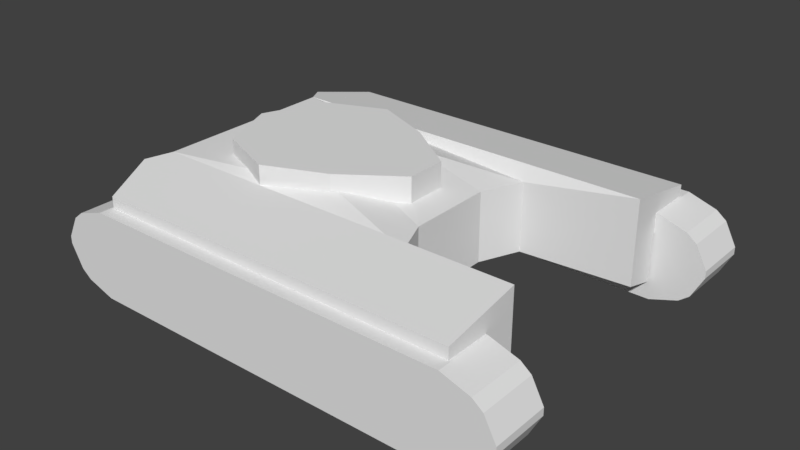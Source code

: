 # Source: VEHICLE_TANK.blend  (saved by Blender 2.79.0; exported with 4.5.12 LTS)
import bpy
from mathutils import Matrix  # noqa: F401  (used for matrix-valued properties, if any)

bpy.ops.wm.read_factory_settings(use_empty=True)
scene = bpy.context.scene
scene.name = 'Scene'

# ---- collections
col_collection_1 = bpy.data.collections.new('Collection 1'); scene.collection.children.link(col_collection_1)

# ---- materials (node trees are filled in below, after node groups)
mat_material = bpy.data.materials.new('Material')
mat_material.alpha_threshold = 0.0
mat_material.use_transparent_shadow = False
mat_material.roughness = 0.5
mat_material.line_color = (0.0, 0.0, 0.0, 1.0)

# ---- material node trees

# ---- world
world_world = bpy.data.worlds.new('World'); scene.world = world_world
world_world.color = (0.05088, 0.05088, 0.05088)
world_world.use_sun_shadow = False
world_world.sun_shadow_jitter_overblur = 0.0
world_world.cycles.sampling_method = 'MANUAL'

# ---- meshes
me_cube_001 = bpy.data.meshes.new('Cube.001')
me_cube_001.from_pydata([(3.923, 0.6654, -1.0), (2.354, 0.6654, -1.0), (0.7846, 0.6654, -1.0), (-0.7846, 0.6654, -1.0), (-2.354, 0.6654, -1.0), (-3.923, 0.6654, -1.0), (-3.923, 0.6654, 1.0), (-2.354, 0.6654, 1.0), (-0.7846, 0.6654, 1.0), (0.7846, 0.6654, 1.0), (2.354, 0.6654, 1.0), (3.923, 0.6654, 1.0), (-3.923, -0.6654, -1.0), (-2.354, -0.6654, -1.0), (-0.7846, -0.6654, -1.0), (0.7846, -0.6654, -1.0), (2.354, -0.6654, -1.0), (3.923, -0.6654, -1.0), (3.923, -0.6654, 1.0), (2.354, -0.6654, 1.0), (0.7846, -0.6654, 1.0), (-0.7846, -0.6654, 1.0), (-2.354, -0.6654, 1.0), (-3.923, -0.6654, 1.0), (-5.492, -0.6654, -0.08463), (-5.221, -0.6654, -0.6015), (-4.987, -0.6654, -0.7859), (-4.331, -0.6654, -1.0), (-4.331, -0.6654, 1.0), (-4.987, -0.6654, 0.7859), (-5.221, -0.6654, 0.6015), (-5.492, -0.6654, 0.08463), (-4.331, 0.6654, -1.0), (-4.987, 0.6654, -0.7859), (-5.221, 0.6654, -0.6015), (-5.492, 0.6654, -0.08463), (-5.492, 0.6654, 0.08463), (-5.221, 0.6654, 0.6015), (-4.987, 0.6654, 0.7859), (-4.331, 0.6654, 1.0), (4.331, -0.6654, -1.0), (4.987, -0.6654, -0.7859), (5.221, -0.6654, -0.6015), (5.492, -0.6654, -0.08463), (5.492, -0.6654, 0.08463), (5.221, -0.6654, 0.6015), (4.987, -0.6654, 0.7859), (4.331, -0.6654, 1.0), (5.492, 0.6654, -0.08463), (5.221, 0.6654, -0.6015), (4.987, 0.6654, -0.7859), (4.331, 0.6654, -1.0), (4.331, 0.6654, 1.0), (4.987, 0.6654, 0.7859), (5.221, 0.6654, 0.6015), (5.492, 0.6654, 0.08463)], [], [(32, 5, 12, 27), (48, 55, 44, 43), (32, 33, 34, 35, 36, 37, 38, 39, 6, 5), (53, 46, 45, 54), (41, 50, 49, 42), (11, 10, 19, 18), (10, 9, 20, 19), (9, 8, 21, 20), (8, 7, 22, 21), (7, 6, 23, 22), (12, 23, 28, 29, 30, 31, 24, 25, 26, 27), (5, 4, 13, 12), (4, 3, 14, 13), (3, 2, 15, 14), (2, 1, 16, 15), (1, 0, 17, 16), (0, 11, 52, 53, 54, 55, 48, 49, 50, 51), (17, 18, 19, 16), (16, 19, 20, 15), (15, 20, 21, 14), (14, 21, 22, 13), (13, 22, 23, 12), (40, 41, 42, 43, 44, 45, 46, 47, 18, 17), (5, 6, 7, 4), (4, 7, 8, 3), (3, 8, 9, 2), (2, 9, 10, 1), (1, 10, 11, 0), (24, 31, 36, 35), (6, 39, 28, 23), (0, 51, 40, 17), (52, 11, 18, 47), (29, 38, 37, 30), (32, 27, 26, 33), (24, 35, 34, 25), (28, 39, 38, 29), (36, 31, 30, 37), (40, 51, 50, 41), (48, 43, 42, 49), (52, 47, 46, 53), (44, 55, 54, 45), (33, 26, 25, 34)])
_uv = me_cube_001.uv_layers.new(name='UVMap')
_uv.uv.foreach_set('vector', [0.0, 0.0, 1.0, 0.0, 1.0, 1.0, 0.0, 1.0, 0.0, 0.0, 1.0, 0.0, 1.0, 1.0, 0.0, 1.0, 0.5, 1.0, 0.7939, 0.9045, 0.9755, 0.6545, 0.9755, 0.3455, 0.7939, 0.09549, 0.5, 0.0, 0.2061, 0.09549, 0.02447, 0.3455, 0.02447, 0.6545, 0.2061, 0.9045, 0.0, 0.0, 1.0, 0.0, 1.0, 1.0, 0.0, 1.0, 0.0, 0.0, 1.0, 0.0, 1.0, 1.0, 0.0, 1.0, 0.0, 0.0, 1.0, 0.0, 1.0, 1.0, 0.0, 1.0, 0.0, 0.0, 1.0, 0.0, 1.0, 1.0, 0.0, 1.0, 0.0, 0.0, 1.0, 0.0, 1.0, 1.0, 0.0, 1.0, 0.0, 0.0, 1.0, 0.0, 1.0, 1.0, 0.0, 1.0, 0.0, 0.0, 1.0, 0.0, 1.0, 1.0, 0.0, 1.0, 0.5, 1.0, 0.7939, 0.9045, 0.9755, 0.6545, 0.9755, 0.3455, 0.7939, 0.09549, 0.5, 0.0, 0.2061, 0.09549, 0.02447, 0.3455, 0.02447, 0.6545, 0.2061, 0.9045, 0.0, 0.0, 1.0, 0.0, 1.0, 1.0, 0.0, 1.0, 0.0, 0.0, 1.0, 0.0, 1.0, 1.0, 0.0, 1.0, 0.0, 0.0, 1.0, 0.0, 1.0, 1.0, 0.0, 1.0, 0.0, 0.0, 1.0, 0.0, 1.0, 1.0, 0.0, 1.0, 0.0, 0.0, 1.0, 0.0, 1.0, 1.0, 0.0, 1.0, 0.5, 1.0, 0.7939, 0.9045, 0.9755, 0.6545, 0.9755, 0.3455, 0.7939, 0.09549, 0.5, 0.0, 0.2061, 0.09549, 0.02447, 0.3455, 0.02447, 0.6545, 0.2061, 0.9045, 0.0, 0.0, 1.0, 0.0, 1.0, 1.0, 0.0, 1.0, 0.0, 0.0, 1.0, 0.0, 1.0, 1.0, 0.0, 1.0, 0.0, 0.0, 1.0, 0.0, 1.0, 1.0, 0.0, 1.0, 0.0, 0.0, 1.0, 0.0, 1.0, 1.0, 0.0, 1.0, 0.0, 0.0, 1.0, 0.0, 1.0, 1.0, 0.0, 1.0, 0.5, 1.0, 0.7939, 0.9045, 0.9755, 0.6545, 0.9755, 0.3455, 0.7939, 0.09549, 0.5, 0.0, 0.2061, 0.09549, 0.02447, 0.3455, 0.02447, 0.6545, 0.2061, 0.9045, 0.0, 0.0, 1.0, 0.0, 1.0, 1.0, 0.0, 1.0, 0.0, 0.0, 1.0, 0.0, 1.0, 1.0, 0.0, 1.0, 0.0, 0.0, 1.0, 0.0, 1.0, 1.0, 0.0, 1.0, 0.0, 0.0, 1.0, 0.0, 1.0, 1.0, 0.0, 1.0, 0.0, 0.0, 1.0, 0.0, 1.0, 1.0, 0.0, 1.0, 0.0, 0.0, 1.0, 0.0, 1.0, 1.0, 0.0, 1.0, 0.0, 0.0, 1.0, 0.0, 1.0, 1.0, 0.0, 1.0, 0.0, 0.0, 1.0, 0.0, 1.0, 1.0, 0.0, 1.0, 0.0, 0.0, 1.0, 0.0, 1.0, 1.0, 0.0, 1.0, 0.0, 0.0, 1.0, 0.0, 1.0, 1.0, 0.0, 1.0, 0.0, 0.0, 1.0, 0.0, 1.0, 1.0, 0.0, 1.0, 0.0, 0.0, 1.0, 0.0, 1.0, 1.0, 0.0, 1.0, 0.0, 0.0, 1.0, 0.0, 1.0, 1.0, 0.0, 1.0, 0.0, 0.0, 1.0, 0.0, 1.0, 1.0, 0.0, 1.0, 0.0, 0.0, 1.0, 0.0, 1.0, 1.0, 0.0, 1.0, 0.0, 0.0, 1.0, 0.0, 1.0, 1.0, 0.0, 1.0, 0.0, 0.0, 1.0, 0.0, 1.0, 1.0, 0.0, 1.0, 0.0, 0.0, 1.0, 0.0, 1.0, 1.0, 0.0, 1.0, 0.0, 0.0, 1.0, 0.0, 1.0, 1.0, 0.0, 1.0])
me_cube_001.use_remesh_preserve_volume = False
me_cube_001.use_remesh_preserve_attributes = False
me_cube_001.use_mirror_vertex_groups = False
me_cube_001.update()
me_cube = bpy.data.meshes.new('Cube')
me_cube.from_pydata([(4.285, 3.939, 2.199), (4.285, -3.939, 2.199), (-4.285, -3.939, 2.199), (-4.285, 3.939, 2.199), (4.285, 2.143, 0.5591), (4.285, -2.143, 0.5591), (4.285, 2.143, 2.531), (4.285, -2.143, 2.531), (-1.483, 4.909e-07, 0.5591), (-1.483, -9.676e-07, 2.531), (1.702, 1.953, 0.5591), (1.304, 1.011, 0.5591), (-0.6443, 1.282, 0.5591), (1.304, -1.011, 0.5591), (1.702, -1.953, 0.5591), (-0.6443, -1.282, 0.5591), (1.702, -1.953, 2.199), (1.304, -1.011, 2.199), (-0.6443, -1.282, 2.531), (1.304, 1.011, 2.199), (1.702, 1.953, 2.199), (-0.6443, 1.282, 2.531), (4.285, 2.879, 0.3597), (4.285, -2.879, 0.3597), (-4.285, -2.879, 0.3597), (-4.285, 2.879, 0.3597), (4.285, 2.886, 1.468), (4.285, 3.939, 1.894), (4.285, -3.939, 1.894), (4.285, -2.886, 1.468), (-4.285, -2.886, 1.468), (-4.285, -3.939, 1.894), (-4.285, 3.939, 1.894), (-4.285, 2.886, 1.468), (-5.05, -2.143, 1.123), (-4.486, -2.143, 0.5591), (-4.651, -2.527, 0.4551), (-5.05, 1.056e-06, 1.123), (-4.486, 1.081e-06, 0.5591), (-4.486, 2.143, 0.5591), (-5.05, 2.143, 1.123), (-4.651, 2.527, 0.4551), (-4.486, -2.143, 2.531), (-5.05, -2.143, 1.967), (-4.832, -2.654, 2.436), (-4.486, 4.494e-07, 2.531), (-5.05, 8.516e-07, 1.967), (-5.05, 2.143, 1.967), (-4.486, 2.143, 2.531), (-4.832, 2.654, 2.436), (-2.02, 1.981, 2.175), (-2.02, 1.981, 2.879), (-0.6192, 1.401, 2.175), (-0.6192, 1.401, 2.879), (-0.6192, -1.401, 2.175), (-0.6192, -1.401, 2.879), (-2.02, -1.981, 2.175), (-2.02, -1.981, 2.879), (-3.421, -1.401, 2.175), (-3.421, -1.401, 2.879), (-4.001, 1.767e-08, 2.175), (-4.001, 1.767e-08, 2.879), (-3.421, 1.401, 2.175), (-3.421, 1.401, 2.879), (0.6875, 0.472, 2.175), (0.6875, -0.472, 2.175), (0.6875, -0.472, 2.879), (0.6875, 0.472, 2.879)], [], [(5, 7, 1, 28, 29, 23), (16, 18, 9, 45, 42, 7), (41, 40, 33), (22, 4, 39, 41, 25), (29, 30, 24, 23), (5, 23, 24, 36, 35), (33, 25, 41), (4, 10, 12, 8, 38, 39), (14, 16, 7, 5), (0, 3, 49, 48, 6), (22, 26, 27, 0, 6, 4), (34, 43, 46, 37), (18, 17, 19, 21, 9), (17, 13, 11, 19), (6, 48, 45, 9, 21, 20), (4, 6, 20, 10), (12, 11, 13, 15, 8), (10, 11, 12), (13, 14, 15), (16, 17, 18), (19, 20, 21), (16, 14, 13, 17), (10, 20, 19, 11), (37, 46, 47, 40), (0, 27, 32, 3), (28, 1, 2, 31), (7, 42, 44, 2, 1), (32, 27, 26, 33), (28, 31, 30, 29), (22, 25, 33, 26), (34, 35, 36), (39, 40, 41), (42, 43, 44), (47, 48, 49), (34, 37, 38, 35), (37, 40, 39, 38), (42, 45, 46, 43), (45, 48, 47, 46), (8, 15, 14, 5, 35, 38), (40, 47, 33), (47, 49, 33), (3, 33, 49), (33, 3, 32), (24, 30, 36), (36, 30, 34), (43, 34, 30), (44, 43, 30), (44, 30, 2), (31, 2, 30), (50, 51, 53, 52), (65, 66, 55, 54), (53, 51, 63, 61, 59, 57, 55, 66, 67), (54, 55, 57, 56), (56, 57, 59, 58), (58, 59, 61, 60), (60, 61, 63, 62), (62, 63, 51, 50), (52, 53, 67, 64), (66, 65, 64, 67)])
_uv = me_cube.uv_layers.new(name='UVMap')
_uv.uv.foreach_set('vector', [0.5, 1.0, 0.933, 0.75, 0.933, 0.25, 0.5, 0.0, 0.06699, 0.25, 0.06699, 0.75, 0.5, 1.0, 0.933, 0.75, 0.933, 0.25, 0.5, 0.0, 0.06699, 0.25, 0.06699, 0.75, 0.0, 0.0, 1.0, 0.0, 1.0, 1.0, 0.5, 1.0, 0.9755, 0.6545, 0.7939, 0.09549, 0.2061, 0.09549, 0.02447, 0.6545, 0.0, 0.0, 1.0, 0.0, 1.0, 1.0, 0.0, 1.0, 0.5, 1.0, 0.9755, 0.6545, 0.7939, 0.09549, 0.2061, 0.09549, 0.02447, 0.6545, 0.0, 0.0, 1.0, 0.0, 1.0, 1.0, 0.5, 1.0, 0.933, 0.75, 0.933, 0.25, 0.5, 0.0, 0.06699, 0.25, 0.06699, 0.75, 0.0, 0.0, 1.0, 0.0, 1.0, 1.0, 0.0, 1.0, 0.5, 1.0, 0.9755, 0.6545, 0.7939, 0.09549, 0.2061, 0.09549, 0.02447, 0.6545, 0.5, 1.0, 0.933, 0.75, 0.933, 0.25, 0.5, 0.0, 0.06699, 0.25, 0.06699, 0.75, 0.0, 0.0, 1.0, 0.0, 1.0, 1.0, 0.0, 1.0, 0.5, 1.0, 0.9755, 0.6545, 0.7939, 0.09549, 0.2061, 0.09549, 0.02447, 0.6545, 0.0, 0.0, 1.0, 0.0, 1.0, 1.0, 0.0, 1.0, 0.5, 1.0, 0.933, 0.75, 0.933, 0.25, 0.5, 0.0, 0.06699, 0.25, 0.06699, 0.75, 0.0, 0.0, 1.0, 0.0, 1.0, 1.0, 0.0, 1.0, 0.5, 1.0, 0.9755, 0.6545, 0.7939, 0.09549, 0.2061, 0.09549, 0.02447, 0.6545, 0.0, 0.0, 1.0, 0.0, 1.0, 1.0, 0.0, 0.0, 1.0, 0.0, 1.0, 1.0, 0.0, 0.0, 1.0, 0.0, 1.0, 1.0, 0.0, 0.0, 1.0, 0.0, 1.0, 1.0, 0.0, 0.0, 1.0, 0.0, 1.0, 1.0, 0.0, 1.0, 0.0, 0.0, 1.0, 0.0, 1.0, 1.0, 0.0, 1.0, 0.0, 0.0, 1.0, 0.0, 1.0, 1.0, 0.0, 1.0, 0.0, 0.0, 1.0, 0.0, 1.0, 1.0, 0.0, 1.0, 0.0, 0.0, 1.0, 0.0, 1.0, 1.0, 0.0, 1.0, 0.5, 1.0, 0.9755, 0.6545, 0.7939, 0.09549, 0.2061, 0.09549, 0.02447, 0.6545, 0.0, 0.0, 1.0, 0.0, 1.0, 1.0, 0.0, 1.0, 0.0, 0.0, 1.0, 0.0, 1.0, 1.0, 0.0, 1.0, 0.0, 0.0, 1.0, 0.0, 1.0, 1.0, 0.0, 1.0, 0.0, 0.0, 1.0, 0.0, 1.0, 1.0, 0.0, 0.0, 1.0, 0.0, 1.0, 1.0, 0.0, 0.0, 1.0, 0.0, 1.0, 1.0, 0.0, 0.0, 1.0, 0.0, 1.0, 1.0, 0.0, 0.0, 1.0, 0.0, 1.0, 1.0, 0.0, 1.0, 0.0, 0.0, 1.0, 0.0, 1.0, 1.0, 0.0, 1.0, 0.0, 0.0, 1.0, 0.0, 1.0, 1.0, 0.0, 1.0, 0.0, 0.0, 1.0, 0.0, 1.0, 1.0, 0.0, 1.0, 0.5, 1.0, 0.933, 0.75, 0.933, 0.25, 0.5, 0.0, 0.06699, 0.25, 0.06699, 0.75, 0.0, 0.0, 1.0, 0.0, 1.0, 1.0, 0.0, 0.0, 1.0, 0.0, 1.0, 1.0, 0.0, 0.0, 1.0, 0.0, 1.0, 1.0, 0.0, 0.0, 1.0, 0.0, 1.0, 1.0, 0.0, 0.0, 1.0, 0.0, 1.0, 1.0, 0.0, 0.0, 1.0, 0.0, 1.0, 1.0, 0.0, 0.0, 1.0, 0.0, 1.0, 1.0, 0.0, 0.0, 1.0, 0.0, 1.0, 1.0, 0.0, 0.0, 1.0, 0.0, 1.0, 1.0, 0.0, 0.0, 1.0, 0.0, 1.0, 1.0, 0.8156, 0.8628, 0.7159, 0.7378, 0.8394, 0.4971, 0.9927, 0.5421, 0.8105, 9.962e-05, 0.7431, 0.1426, 0.4765, 0.1717, 0.4332, 0.02157, 0.8394, 0.4971, 0.7159, 0.7378, 0.4782, 0.8405, 0.2467, 0.7635, 0.1553, 0.5418, 0.2518, 0.3067, 0.4765, 0.1717, 0.7431, 0.1426, 0.8543, 0.2262, 0.4332, 0.02157, 0.4765, 0.1717, 0.2518, 0.3067, 0.1406, 0.2056, 0.1406, 0.2056, 0.2518, 0.3067, 0.1553, 0.5418, 9.962e-05, 0.5303, 9.962e-05, 0.5303, 0.1553, 0.5418, 0.2467, 0.7635, 0.1292, 0.8695, 0.1292, 0.8695, 0.2467, 0.7635, 0.4782, 0.8405, 0.4729, 0.9999, 0.4729, 0.9999, 0.4782, 0.8405, 0.7159, 0.7378, 0.8156, 0.8628, 0.9927, 0.5421, 0.8394, 0.4971, 0.8543, 0.2262, 0.9927, 0.1669, 0.7431, 0.1426, 0.8105, 9.962e-05, 0.9927, 0.1669, 0.8543, 0.2262])
me_cube.materials.append(mat_material)
me_cube.use_remesh_preserve_volume = False
me_cube.use_remesh_preserve_attributes = False
me_cube.use_mirror_vertex_groups = False
me_cube.update()
me_cube_002 = bpy.data.meshes.new('Cube.002')
me_cube_002.from_pydata([(3.923, 0.6654, -1.0), (2.354, 0.6654, -1.0), (0.7846, 0.6654, -1.0), (-0.7846, 0.6654, -1.0), (-2.354, 0.6654, -1.0), (-3.923, 0.6654, -1.0), (-3.923, 0.6654, 1.0), (-2.354, 0.6654, 1.0), (-0.7846, 0.6654, 1.0), (0.7846, 0.6654, 1.0), (2.354, 0.6654, 1.0), (3.923, 0.6654, 1.0), (-3.923, -0.6654, -1.0), (-2.354, -0.6654, -1.0), (-0.7846, -0.6654, -1.0), (0.7846, -0.6654, -1.0), (2.354, -0.6654, -1.0), (3.923, -0.6654, -1.0), (3.923, -0.6654, 1.0), (2.354, -0.6654, 1.0), (0.7846, -0.6654, 1.0), (-0.7846, -0.6654, 1.0), (-2.354, -0.6654, 1.0), (-3.923, -0.6654, 1.0), (-5.492, -0.6654, -0.08463), (-5.221, -0.6654, -0.6015), (-4.987, -0.6654, -0.7859), (-4.331, -0.6654, -1.0), (-4.331, -0.6654, 1.0), (-4.987, -0.6654, 0.7859), (-5.221, -0.6654, 0.6015), (-5.492, -0.6654, 0.08463), (-4.331, 0.6654, -1.0), (-4.987, 0.6654, -0.7859), (-5.221, 0.6654, -0.6015), (-5.492, 0.6654, -0.08463), (-5.492, 0.6654, 0.08463), (-5.221, 0.6654, 0.6015), (-4.987, 0.6654, 0.7859), (-4.331, 0.6654, 1.0), (4.331, -0.6654, -1.0), (4.987, -0.6654, -0.7859), (5.221, -0.6654, -0.6015), (5.492, -0.6654, -0.08463), (5.492, -0.6654, 0.08463), (5.221, -0.6654, 0.6015), (4.987, -0.6654, 0.7859), (4.331, -0.6654, 1.0), (5.492, 0.6654, -0.08463), (5.221, 0.6654, -0.6015), (4.987, 0.6654, -0.7859), (4.331, 0.6654, -1.0), (4.331, 0.6654, 1.0), (4.987, 0.6654, 0.7859), (5.221, 0.6654, 0.6015), (5.492, 0.6654, 0.08463)], [], [(32, 5, 12, 27), (48, 55, 44, 43), (32, 33, 34, 35, 36, 37, 38, 39, 6, 5), (53, 46, 45, 54), (41, 50, 49, 42), (11, 10, 19, 18), (10, 9, 20, 19), (9, 8, 21, 20), (8, 7, 22, 21), (7, 6, 23, 22), (12, 23, 28, 29, 30, 31, 24, 25, 26, 27), (5, 4, 13, 12), (4, 3, 14, 13), (3, 2, 15, 14), (2, 1, 16, 15), (1, 0, 17, 16), (0, 11, 52, 53, 54, 55, 48, 49, 50, 51), (17, 18, 19, 16), (16, 19, 20, 15), (15, 20, 21, 14), (14, 21, 22, 13), (13, 22, 23, 12), (40, 41, 42, 43, 44, 45, 46, 47, 18, 17), (5, 6, 7, 4), (4, 7, 8, 3), (3, 8, 9, 2), (2, 9, 10, 1), (1, 10, 11, 0), (24, 31, 36, 35), (6, 39, 28, 23), (0, 51, 40, 17), (52, 11, 18, 47), (29, 38, 37, 30), (32, 27, 26, 33), (24, 35, 34, 25), (28, 39, 38, 29), (36, 31, 30, 37), (40, 51, 50, 41), (48, 43, 42, 49), (52, 47, 46, 53), (44, 55, 54, 45), (33, 26, 25, 34)])
_uv = me_cube_002.uv_layers.new(name='UVMap')
_uv.uv.foreach_set('vector', [0.0, 0.0, 1.0, 0.0, 1.0, 1.0, 0.0, 1.0, 0.0, 0.0, 1.0, 0.0, 1.0, 1.0, 0.0, 1.0, 0.5, 1.0, 0.7939, 0.9045, 0.9755, 0.6545, 0.9755, 0.3455, 0.7939, 0.09549, 0.5, 0.0, 0.2061, 0.09549, 0.02447, 0.3455, 0.02447, 0.6545, 0.2061, 0.9045, 0.0, 0.0, 1.0, 0.0, 1.0, 1.0, 0.0, 1.0, 0.0, 0.0, 1.0, 0.0, 1.0, 1.0, 0.0, 1.0, 0.0, 0.0, 1.0, 0.0, 1.0, 1.0, 0.0, 1.0, 0.0, 0.0, 1.0, 0.0, 1.0, 1.0, 0.0, 1.0, 0.0, 0.0, 1.0, 0.0, 1.0, 1.0, 0.0, 1.0, 0.0, 0.0, 1.0, 0.0, 1.0, 1.0, 0.0, 1.0, 0.0, 0.0, 1.0, 0.0, 1.0, 1.0, 0.0, 1.0, 0.5, 1.0, 0.7939, 0.9045, 0.9755, 0.6545, 0.9755, 0.3455, 0.7939, 0.09549, 0.5, 0.0, 0.2061, 0.09549, 0.02447, 0.3455, 0.02447, 0.6545, 0.2061, 0.9045, 0.0, 0.0, 1.0, 0.0, 1.0, 1.0, 0.0, 1.0, 0.0, 0.0, 1.0, 0.0, 1.0, 1.0, 0.0, 1.0, 0.0, 0.0, 1.0, 0.0, 1.0, 1.0, 0.0, 1.0, 0.0, 0.0, 1.0, 0.0, 1.0, 1.0, 0.0, 1.0, 0.0, 0.0, 1.0, 0.0, 1.0, 1.0, 0.0, 1.0, 0.5, 1.0, 0.7939, 0.9045, 0.9755, 0.6545, 0.9755, 0.3455, 0.7939, 0.09549, 0.5, 0.0, 0.2061, 0.09549, 0.02447, 0.3455, 0.02447, 0.6545, 0.2061, 0.9045, 0.0, 0.0, 1.0, 0.0, 1.0, 1.0, 0.0, 1.0, 0.0, 0.0, 1.0, 0.0, 1.0, 1.0, 0.0, 1.0, 0.0, 0.0, 1.0, 0.0, 1.0, 1.0, 0.0, 1.0, 0.0, 0.0, 1.0, 0.0, 1.0, 1.0, 0.0, 1.0, 0.0, 0.0, 1.0, 0.0, 1.0, 1.0, 0.0, 1.0, 0.5, 1.0, 0.7939, 0.9045, 0.9755, 0.6545, 0.9755, 0.3455, 0.7939, 0.09549, 0.5, 0.0, 0.2061, 0.09549, 0.02447, 0.3455, 0.02447, 0.6545, 0.2061, 0.9045, 0.0, 0.0, 1.0, 0.0, 1.0, 1.0, 0.0, 1.0, 0.0, 0.0, 1.0, 0.0, 1.0, 1.0, 0.0, 1.0, 0.0, 0.0, 1.0, 0.0, 1.0, 1.0, 0.0, 1.0, 0.0, 0.0, 1.0, 0.0, 1.0, 1.0, 0.0, 1.0, 0.0, 0.0, 1.0, 0.0, 1.0, 1.0, 0.0, 1.0, 0.0, 0.0, 1.0, 0.0, 1.0, 1.0, 0.0, 1.0, 0.0, 0.0, 1.0, 0.0, 1.0, 1.0, 0.0, 1.0, 0.0, 0.0, 1.0, 0.0, 1.0, 1.0, 0.0, 1.0, 0.0, 0.0, 1.0, 0.0, 1.0, 1.0, 0.0, 1.0, 0.0, 0.0, 1.0, 0.0, 1.0, 1.0, 0.0, 1.0, 0.0, 0.0, 1.0, 0.0, 1.0, 1.0, 0.0, 1.0, 0.0, 0.0, 1.0, 0.0, 1.0, 1.0, 0.0, 1.0, 0.0, 0.0, 1.0, 0.0, 1.0, 1.0, 0.0, 1.0, 0.0, 0.0, 1.0, 0.0, 1.0, 1.0, 0.0, 1.0, 0.0, 0.0, 1.0, 0.0, 1.0, 1.0, 0.0, 1.0, 0.0, 0.0, 1.0, 0.0, 1.0, 1.0, 0.0, 1.0, 0.0, 0.0, 1.0, 0.0, 1.0, 1.0, 0.0, 1.0, 0.0, 0.0, 1.0, 0.0, 1.0, 1.0, 0.0, 1.0, 0.0, 0.0, 1.0, 0.0, 1.0, 1.0, 0.0, 1.0])
me_cube_002.use_remesh_preserve_volume = False
me_cube_002.use_remesh_preserve_attributes = False
me_cube_002.use_mirror_vertex_groups = False
me_cube_002.update()

# ---- objects
ob_rightthread = bpy.data.objects.new('RightThread', me_cube_001)
ob_body = bpy.data.objects.new('Body', me_cube)
ob_rightthread_001 = bpy.data.objects.new('RightThread.001', me_cube_002)

# ---- transforms, parenting, visibility, modifiers, constraints
ob_rightthread.location = (0.0, 3.59, 0.935)
ob_rightthread.lineart.crease_threshold = 0.0
ob_body.location = (0.0, 0.0, 0.0)
ob_body.lock_rotations_4d = False
ob_body.empty_display_type = 'ARROWS'
ob_body.lineart.crease_threshold = 0.0
ob_rightthread_001.location = (0.0, -3.59, 0.935)
ob_rightthread_001.lineart.crease_threshold = 0.0

# ---- collection membership
col_collection_1.objects.link(ob_rightthread)
col_collection_1.objects.link(ob_body)
col_collection_1.objects.link(ob_rightthread_001)

# ---- scene / render settings (as saved in the file)
scene.frame_start = 1; scene.frame_end = 250; scene.frame_set(69)
scene.render.engine = 'BLENDER_EEVEE_NEXT'
scene.render.resolution_percentage = 50
scene.render.dither_intensity = 0.0
scene.cycles.use_denoising = False
scene.cycles.samples = 128
scene.cycles.sampling_pattern = 'TABULATED_SOBOL'
scene.cycles.use_adaptive_sampling = False
scene.cycles.use_light_tree = False
scene.cycles.blur_glossy = 0.0
scene.cycles.sample_clamp_indirect = 0.0
scene.view_settings.view_transform = 'Standard'
bpy.context.view_layer.update()

# ---- added for rendering (the .blend has no active camera and no usable light): camera, sun
cam_auto = bpy.data.cameras.new('AutoCamera')
cam_auto.lens = 50.0
cam_auto.sensor_width = 36.0
cam_auto.clip_end = 1000.0
ob_auto_camera = bpy.data.objects.new('AutoCamera', cam_auto)
scene.collection.objects.link(ob_auto_camera)
ob_auto_camera.location = (13.1419, -15.7703, 11.9206)
ob_auto_camera.rotation_euler = (1.09748, -7.21219e-08, 0.694738)
scene.camera = ob_auto_camera
light_auto_sun = bpy.data.lights.new('AutoSun', 'SUN')
light_auto_sun.energy = 3.0
light_auto_sun.angle = 0.0523599
ob_auto_sun = bpy.data.objects.new('AutoSun', light_auto_sun)
scene.collection.objects.link(ob_auto_sun)
ob_auto_sun.rotation_euler = (0.872665, 0.174533, 0.523599)
bpy.context.view_layer.update()

